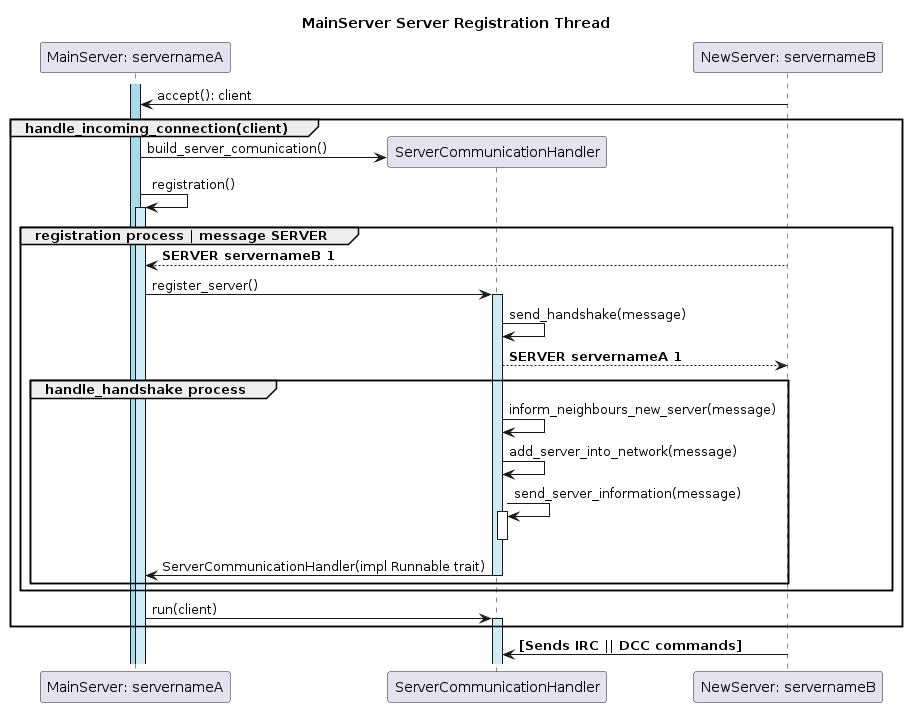

The diagram above was rendered by PlantUML. Its source (embedded in the PNG):
@startuml
title MainServer Server Registration Thread
participant "MainServer: servernameA" as MS
participant ServerCommunicationHandler as SCH
participant "NewServer: servernameB" as MS2


activate MS #A4DCEB
MS2 -> MS : accept(): client
group handle_incoming_connection(client)
	MS -> SCH **: build_server_comunication()
	MS -> MS ++ #CEECF5: registration() 
		group registration process | message SERVER
		MS <-- MS2: <b>SERVER servernameB 1</b>
		MS -> SCH ++ #CEECF5: register_server() 
		SCH -> SCH : send_handshake(message)
		SCH --> MS2: <b>SERVER servernameA 1</b>
		group handle_handshake process 
			SCH -> SCH : inform_neighbours_new_server(message)
			SCH -> SCH : add_server_into_network(message)
			SCH -> SCH ++--: send_server_information(message)
			MS <- SCH --: ServerCommunicationHandler(impl Runnable trait)
		end
	end
	MS -> SCH ++ #CEECF5: run(client)
end
	MS2 -> SCH: <b>[Sends IRC || DCC commands]</b>


@enduml